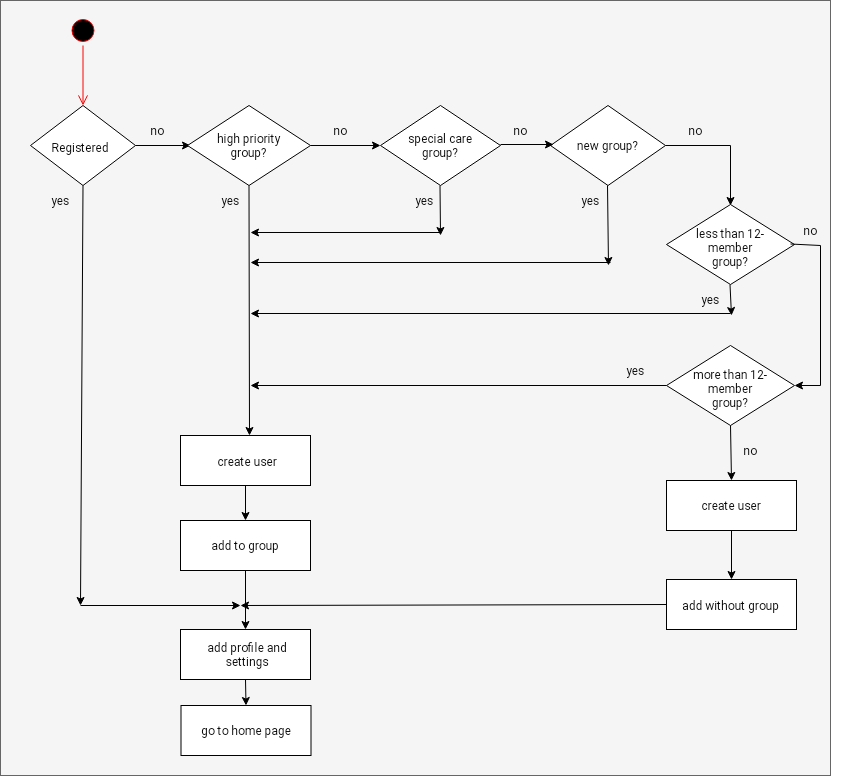

The diagram above was exported from draw.io. Its source (the exported page's mxGraphModel, read from the mxfile embedded in the PNG):
<mxGraphModel dx="630" dy="1097" grid="1" gridSize="10" guides="1" tooltips="1" connect="1" arrows="1" fold="1" page="1" pageScale="1" pageWidth="850" pageHeight="1100" math="0" shadow="0">
  <root>
    <mxCell id="sQvmlztZNvy16QRBjJwv-0" />
    <mxCell id="sQvmlztZNvy16QRBjJwv-1" parent="sQvmlztZNvy16QRBjJwv-0" />
    <mxCell id="sQvmlztZNvy16QRBjJwv-76" value="" style="rounded=0;whiteSpace=wrap;html=1;fillColor=#f5f5f5;fontColor=#333333;strokeColor=#666666;" parent="sQvmlztZNvy16QRBjJwv-1" vertex="1">
      <mxGeometry x="10" y="25" width="830" height="775" as="geometry" />
    </mxCell>
    <mxCell id="sQvmlztZNvy16QRBjJwv-4" value="" style="ellipse;html=1;shape=startState;fillColor=#000000;strokeColor=#ff0000;" parent="sQvmlztZNvy16QRBjJwv-1" vertex="1">
      <mxGeometry x="77.5" y="40" width="30" height="30" as="geometry" />
    </mxCell>
    <mxCell id="sQvmlztZNvy16QRBjJwv-5" value="" style="edgeStyle=orthogonalEdgeStyle;html=1;verticalAlign=bottom;endArrow=open;endSize=8;strokeColor=#ff0000;rounded=0;" parent="sQvmlztZNvy16QRBjJwv-1" source="sQvmlztZNvy16QRBjJwv-4" edge="1">
      <mxGeometry relative="1" as="geometry">
        <mxPoint x="92.5" y="130" as="targetPoint" />
      </mxGeometry>
    </mxCell>
    <mxCell id="sQvmlztZNvy16QRBjJwv-6" value="" style="rhombus;whiteSpace=wrap;html=1;" parent="sQvmlztZNvy16QRBjJwv-1" vertex="1">
      <mxGeometry x="40" y="130" width="105" height="80" as="geometry" />
    </mxCell>
    <mxCell id="sQvmlztZNvy16QRBjJwv-7" value="" style="endArrow=classic;html=1;rounded=0;" parent="sQvmlztZNvy16QRBjJwv-1" edge="1">
      <mxGeometry width="50" height="50" relative="1" as="geometry">
        <mxPoint x="145" y="170" as="sourcePoint" />
        <mxPoint x="200" y="170" as="targetPoint" />
      </mxGeometry>
    </mxCell>
    <mxCell id="sQvmlztZNvy16QRBjJwv-8" value="" style="endArrow=classic;html=1;rounded=0;exitX=0.5;exitY=1;exitDx=0;exitDy=0;" parent="sQvmlztZNvy16QRBjJwv-1" source="sQvmlztZNvy16QRBjJwv-6" edge="1">
      <mxGeometry width="50" height="50" relative="1" as="geometry">
        <mxPoint x="370" y="310" as="sourcePoint" />
        <mxPoint x="90" y="630" as="targetPoint" />
      </mxGeometry>
    </mxCell>
    <mxCell id="sQvmlztZNvy16QRBjJwv-9" value="" style="rhombus;whiteSpace=wrap;html=1;" parent="sQvmlztZNvy16QRBjJwv-1" vertex="1">
      <mxGeometry x="197" y="130" width="123" height="80" as="geometry" />
    </mxCell>
    <mxCell id="sQvmlztZNvy16QRBjJwv-10" value="" style="rhombus;whiteSpace=wrap;html=1;" parent="sQvmlztZNvy16QRBjJwv-1" vertex="1">
      <mxGeometry x="390" y="130" width="120" height="80" as="geometry" />
    </mxCell>
    <mxCell id="sQvmlztZNvy16QRBjJwv-11" value="" style="rhombus;whiteSpace=wrap;html=1;" parent="sQvmlztZNvy16QRBjJwv-1" vertex="1">
      <mxGeometry x="560" y="130" width="115" height="80" as="geometry" />
    </mxCell>
    <mxCell id="sQvmlztZNvy16QRBjJwv-12" value="" style="endArrow=classic;html=1;rounded=0;exitX=1;exitY=0.5;exitDx=0;exitDy=0;" parent="sQvmlztZNvy16QRBjJwv-1" source="sQvmlztZNvy16QRBjJwv-9" edge="1">
      <mxGeometry width="50" height="50" relative="1" as="geometry">
        <mxPoint x="365" y="170" as="sourcePoint" />
        <mxPoint x="390" y="170" as="targetPoint" />
      </mxGeometry>
    </mxCell>
    <mxCell id="sQvmlztZNvy16QRBjJwv-13" value="" style="endArrow=classic;html=1;rounded=0;exitX=0.5;exitY=1;exitDx=0;exitDy=0;" parent="sQvmlztZNvy16QRBjJwv-1" source="sQvmlztZNvy16QRBjJwv-9" edge="1">
      <mxGeometry width="50" height="50" relative="1" as="geometry">
        <mxPoint x="402" y="179.5" as="sourcePoint" />
        <mxPoint x="259" y="460" as="targetPoint" />
      </mxGeometry>
    </mxCell>
    <mxCell id="sQvmlztZNvy16QRBjJwv-14" value="" style="endArrow=classic;html=1;rounded=0;" parent="sQvmlztZNvy16QRBjJwv-1" edge="1">
      <mxGeometry width="50" height="50" relative="1" as="geometry">
        <mxPoint x="510" y="169" as="sourcePoint" />
        <mxPoint x="563" y="169" as="targetPoint" />
      </mxGeometry>
    </mxCell>
    <mxCell id="sQvmlztZNvy16QRBjJwv-16" value="" style="endArrow=none;html=1;rounded=0;exitX=1;exitY=0.5;exitDx=0;exitDy=0;" parent="sQvmlztZNvy16QRBjJwv-1" source="sQvmlztZNvy16QRBjJwv-11" edge="1">
      <mxGeometry width="50" height="50" relative="1" as="geometry">
        <mxPoint x="400" y="320" as="sourcePoint" />
        <mxPoint x="740" y="170" as="targetPoint" />
      </mxGeometry>
    </mxCell>
    <mxCell id="sQvmlztZNvy16QRBjJwv-17" value="" style="endArrow=classic;html=1;rounded=0;" parent="sQvmlztZNvy16QRBjJwv-1" edge="1">
      <mxGeometry width="50" height="50" relative="1" as="geometry">
        <mxPoint x="740" y="170" as="sourcePoint" />
        <mxPoint x="740" y="230" as="targetPoint" />
      </mxGeometry>
    </mxCell>
    <mxCell id="sQvmlztZNvy16QRBjJwv-18" value="Registered" style="text;html=1;strokeColor=none;fillColor=none;align=center;verticalAlign=middle;whiteSpace=wrap;rounded=0;" parent="sQvmlztZNvy16QRBjJwv-1" vertex="1">
      <mxGeometry x="59.5" y="157" width="60" height="30" as="geometry" />
    </mxCell>
    <mxCell id="sQvmlztZNvy16QRBjJwv-19" value="yes" style="text;html=1;strokeColor=none;fillColor=none;align=center;verticalAlign=middle;whiteSpace=wrap;rounded=0;" parent="sQvmlztZNvy16QRBjJwv-1" vertex="1">
      <mxGeometry x="40" y="210" width="60" height="30" as="geometry" />
    </mxCell>
    <mxCell id="sQvmlztZNvy16QRBjJwv-20" value="high priority group?" style="text;html=1;strokeColor=none;fillColor=none;align=center;verticalAlign=middle;whiteSpace=wrap;rounded=0;" parent="sQvmlztZNvy16QRBjJwv-1" vertex="1">
      <mxGeometry x="215" y="155" width="87" height="30" as="geometry" />
    </mxCell>
    <mxCell id="sQvmlztZNvy16QRBjJwv-22" value="no" style="text;html=1;strokeColor=none;fillColor=none;align=center;verticalAlign=middle;whiteSpace=wrap;rounded=0;" parent="sQvmlztZNvy16QRBjJwv-1" vertex="1">
      <mxGeometry x="500" y="140" width="60" height="30" as="geometry" />
    </mxCell>
    <mxCell id="sQvmlztZNvy16QRBjJwv-23" value="special care group?" style="text;html=1;strokeColor=none;fillColor=none;align=center;verticalAlign=middle;whiteSpace=wrap;rounded=0;" parent="sQvmlztZNvy16QRBjJwv-1" vertex="1">
      <mxGeometry x="404" y="155" width="92" height="30" as="geometry" />
    </mxCell>
    <mxCell id="sQvmlztZNvy16QRBjJwv-24" value="new group?" style="text;html=1;strokeColor=none;fillColor=none;align=center;verticalAlign=middle;whiteSpace=wrap;rounded=0;" parent="sQvmlztZNvy16QRBjJwv-1" vertex="1">
      <mxGeometry x="579" y="155" width="77" height="30" as="geometry" />
    </mxCell>
    <mxCell id="sQvmlztZNvy16QRBjJwv-26" value="" style="rhombus;whiteSpace=wrap;html=1;" parent="sQvmlztZNvy16QRBjJwv-1" vertex="1">
      <mxGeometry x="676" y="229" width="128" height="80" as="geometry" />
    </mxCell>
    <mxCell id="sQvmlztZNvy16QRBjJwv-31" value="" style="endArrow=classic;html=1;exitX=0.5;exitY=1;exitDx=0;exitDy=0;strokeColor=default;rounded=0;jumpStyle=arc;" parent="sQvmlztZNvy16QRBjJwv-1" edge="1">
      <mxGeometry width="50" height="50" relative="1" as="geometry">
        <mxPoint x="449.5" y="210" as="sourcePoint" />
        <mxPoint x="450" y="260" as="targetPoint" />
      </mxGeometry>
    </mxCell>
    <mxCell id="sQvmlztZNvy16QRBjJwv-32" value="" style="endArrow=classic;html=1;rounded=0;exitX=0.5;exitY=1;exitDx=0;exitDy=0;" parent="sQvmlztZNvy16QRBjJwv-1" edge="1">
      <mxGeometry width="50" height="50" relative="1" as="geometry">
        <mxPoint x="617" y="210" as="sourcePoint" />
        <mxPoint x="618" y="290" as="targetPoint" />
      </mxGeometry>
    </mxCell>
    <mxCell id="sQvmlztZNvy16QRBjJwv-33" value="less than 12-member group?" style="text;html=1;strokeColor=none;fillColor=none;align=center;verticalAlign=middle;whiteSpace=wrap;rounded=0;" parent="sQvmlztZNvy16QRBjJwv-1" vertex="1">
      <mxGeometry x="700" y="257" width="80" height="30" as="geometry" />
    </mxCell>
    <mxCell id="sQvmlztZNvy16QRBjJwv-34" value="" style="rhombus;whiteSpace=wrap;html=1;" parent="sQvmlztZNvy16QRBjJwv-1" vertex="1">
      <mxGeometry x="676" y="370" width="128" height="80" as="geometry" />
    </mxCell>
    <mxCell id="sQvmlztZNvy16QRBjJwv-35" value="more than 12-member group?" style="text;html=1;strokeColor=none;fillColor=none;align=center;verticalAlign=middle;whiteSpace=wrap;rounded=0;" parent="sQvmlztZNvy16QRBjJwv-1" vertex="1">
      <mxGeometry x="700" y="398" width="80" height="30" as="geometry" />
    </mxCell>
    <mxCell id="sQvmlztZNvy16QRBjJwv-36" value="" style="endArrow=none;html=1;rounded=0;exitX=1;exitY=0.5;exitDx=0;exitDy=0;" parent="sQvmlztZNvy16QRBjJwv-1" edge="1">
      <mxGeometry width="50" height="50" relative="1" as="geometry">
        <mxPoint x="800" y="268.5" as="sourcePoint" />
        <mxPoint x="830" y="270" as="targetPoint" />
      </mxGeometry>
    </mxCell>
    <mxCell id="sQvmlztZNvy16QRBjJwv-37" value="" style="endArrow=classic;html=1;rounded=0;entryX=1;entryY=0.5;entryDx=0;entryDy=0;" parent="sQvmlztZNvy16QRBjJwv-1" target="sQvmlztZNvy16QRBjJwv-34" edge="1">
      <mxGeometry width="50" height="50" relative="1" as="geometry">
        <mxPoint x="830" y="410" as="sourcePoint" />
        <mxPoint x="656" y="390" as="targetPoint" />
      </mxGeometry>
    </mxCell>
    <mxCell id="sQvmlztZNvy16QRBjJwv-38" value="" style="endArrow=none;html=1;rounded=0;" parent="sQvmlztZNvy16QRBjJwv-1" edge="1">
      <mxGeometry width="50" height="50" relative="1" as="geometry">
        <mxPoint x="830" y="270" as="sourcePoint" />
        <mxPoint x="830" y="410" as="targetPoint" />
      </mxGeometry>
    </mxCell>
    <mxCell id="sQvmlztZNvy16QRBjJwv-39" value="" style="endArrow=classic;html=1;rounded=0;exitX=0.5;exitY=1;exitDx=0;exitDy=0;" parent="sQvmlztZNvy16QRBjJwv-1" edge="1">
      <mxGeometry width="50" height="50" relative="1" as="geometry">
        <mxPoint x="739.5" y="309" as="sourcePoint" />
        <mxPoint x="741" y="340" as="targetPoint" />
      </mxGeometry>
    </mxCell>
    <mxCell id="sQvmlztZNvy16QRBjJwv-40" value="" style="endArrow=classic;html=1;rounded=0;exitX=0;exitY=0.5;exitDx=0;exitDy=0;" parent="sQvmlztZNvy16QRBjJwv-1" source="sQvmlztZNvy16QRBjJwv-34" edge="1">
      <mxGeometry width="50" height="50" relative="1" as="geometry">
        <mxPoint x="470" y="340" as="sourcePoint" />
        <mxPoint x="260" y="410" as="targetPoint" />
      </mxGeometry>
    </mxCell>
    <mxCell id="sQvmlztZNvy16QRBjJwv-41" value="" style="endArrow=classic;html=1;rounded=0;exitX=0.5;exitY=1;exitDx=0;exitDy=0;entryX=0.5;entryY=0;entryDx=0;entryDy=0;" parent="sQvmlztZNvy16QRBjJwv-1" source="sQvmlztZNvy16QRBjJwv-34" target="sQvmlztZNvy16QRBjJwv-67" edge="1">
      <mxGeometry width="50" height="50" relative="1" as="geometry">
        <mxPoint x="686" y="420" as="sourcePoint" />
        <mxPoint x="740" y="520" as="targetPoint" />
      </mxGeometry>
    </mxCell>
    <mxCell id="sQvmlztZNvy16QRBjJwv-42" value="no" style="text;html=1;strokeColor=none;fillColor=none;align=center;verticalAlign=middle;whiteSpace=wrap;rounded=0;" parent="sQvmlztZNvy16QRBjJwv-1" vertex="1">
      <mxGeometry x="320" y="140" width="60" height="30" as="geometry" />
    </mxCell>
    <mxCell id="sQvmlztZNvy16QRBjJwv-43" value="no" style="text;html=1;strokeColor=none;fillColor=none;align=center;verticalAlign=middle;whiteSpace=wrap;rounded=0;" parent="sQvmlztZNvy16QRBjJwv-1" vertex="1">
      <mxGeometry x="675" y="140" width="60" height="30" as="geometry" />
    </mxCell>
    <mxCell id="sQvmlztZNvy16QRBjJwv-44" value="no" style="text;html=1;strokeColor=none;fillColor=none;align=center;verticalAlign=middle;whiteSpace=wrap;rounded=0;" parent="sQvmlztZNvy16QRBjJwv-1" vertex="1">
      <mxGeometry x="790" y="240" width="60" height="30" as="geometry" />
    </mxCell>
    <mxCell id="sQvmlztZNvy16QRBjJwv-45" value="yes" style="text;html=1;strokeColor=none;fillColor=none;align=center;verticalAlign=middle;whiteSpace=wrap;rounded=0;" parent="sQvmlztZNvy16QRBjJwv-1" vertex="1">
      <mxGeometry x="210" y="210" width="60" height="30" as="geometry" />
    </mxCell>
    <mxCell id="sQvmlztZNvy16QRBjJwv-46" value="yes" style="text;html=1;strokeColor=none;fillColor=none;align=center;verticalAlign=middle;whiteSpace=wrap;rounded=0;" parent="sQvmlztZNvy16QRBjJwv-1" vertex="1">
      <mxGeometry x="404" y="210" width="60" height="30" as="geometry" />
    </mxCell>
    <mxCell id="sQvmlztZNvy16QRBjJwv-47" value="yes" style="text;html=1;strokeColor=none;fillColor=none;align=center;verticalAlign=middle;whiteSpace=wrap;rounded=0;" parent="sQvmlztZNvy16QRBjJwv-1" vertex="1">
      <mxGeometry x="570" y="210" width="60" height="30" as="geometry" />
    </mxCell>
    <mxCell id="sQvmlztZNvy16QRBjJwv-48" value="" style="rounded=0;whiteSpace=wrap;html=1;" parent="sQvmlztZNvy16QRBjJwv-1" vertex="1">
      <mxGeometry x="190" y="460" width="130" height="50" as="geometry" />
    </mxCell>
    <mxCell id="sQvmlztZNvy16QRBjJwv-49" value="create user" style="text;html=1;strokeColor=none;fillColor=none;align=center;verticalAlign=middle;whiteSpace=wrap;rounded=0;" parent="sQvmlztZNvy16QRBjJwv-1" vertex="1">
      <mxGeometry x="212" y="471" width="90" height="30" as="geometry" />
    </mxCell>
    <mxCell id="sQvmlztZNvy16QRBjJwv-50" value="" style="rounded=0;whiteSpace=wrap;html=1;" parent="sQvmlztZNvy16QRBjJwv-1" vertex="1">
      <mxGeometry x="190" y="545" width="130" height="50" as="geometry" />
    </mxCell>
    <mxCell id="sQvmlztZNvy16QRBjJwv-51" value="add to group" style="text;html=1;strokeColor=none;fillColor=none;align=center;verticalAlign=middle;whiteSpace=wrap;rounded=0;" parent="sQvmlztZNvy16QRBjJwv-1" vertex="1">
      <mxGeometry x="210" y="555" width="90" height="30" as="geometry" />
    </mxCell>
    <mxCell id="sQvmlztZNvy16QRBjJwv-53" value="" style="rounded=0;whiteSpace=wrap;html=1;" parent="sQvmlztZNvy16QRBjJwv-1" vertex="1">
      <mxGeometry x="190" y="654" width="130" height="50" as="geometry" />
    </mxCell>
    <mxCell id="sQvmlztZNvy16QRBjJwv-54" value="add profile and settings" style="text;html=1;strokeColor=none;fillColor=none;align=center;verticalAlign=middle;whiteSpace=wrap;rounded=0;" parent="sQvmlztZNvy16QRBjJwv-1" vertex="1">
      <mxGeometry x="198.5" y="664" width="115.5" height="30" as="geometry" />
    </mxCell>
    <mxCell id="sQvmlztZNvy16QRBjJwv-55" value="" style="endArrow=classic;html=1;rounded=0;exitX=0.5;exitY=1;exitDx=0;exitDy=0;entryX=0.5;entryY=0;entryDx=0;entryDy=0;" parent="sQvmlztZNvy16QRBjJwv-1" source="sQvmlztZNvy16QRBjJwv-48" target="sQvmlztZNvy16QRBjJwv-50" edge="1">
      <mxGeometry width="50" height="50" relative="1" as="geometry">
        <mxPoint x="470" y="590" as="sourcePoint" />
        <mxPoint x="520" y="540" as="targetPoint" />
      </mxGeometry>
    </mxCell>
    <mxCell id="sQvmlztZNvy16QRBjJwv-57" value="" style="rounded=0;whiteSpace=wrap;html=1;" parent="sQvmlztZNvy16QRBjJwv-1" vertex="1">
      <mxGeometry x="190.5" y="730" width="130" height="50" as="geometry" />
    </mxCell>
    <mxCell id="sQvmlztZNvy16QRBjJwv-58" value="go to home page" style="text;html=1;strokeColor=none;fillColor=none;align=center;verticalAlign=middle;whiteSpace=wrap;rounded=0;" parent="sQvmlztZNvy16QRBjJwv-1" vertex="1">
      <mxGeometry x="198" y="740" width="115.5" height="30" as="geometry" />
    </mxCell>
    <mxCell id="sQvmlztZNvy16QRBjJwv-61" value="" style="endArrow=classic;html=1;rounded=0;" parent="sQvmlztZNvy16QRBjJwv-1" edge="1">
      <mxGeometry width="50" height="50" relative="1" as="geometry">
        <mxPoint x="450" y="257" as="sourcePoint" />
        <mxPoint x="260" y="257" as="targetPoint" />
      </mxGeometry>
    </mxCell>
    <mxCell id="sQvmlztZNvy16QRBjJwv-62" value="" style="endArrow=classic;html=1;rounded=0;strokeColor=default;jumpStyle=arc;" parent="sQvmlztZNvy16QRBjJwv-1" edge="1">
      <mxGeometry width="50" height="50" relative="1" as="geometry">
        <mxPoint x="620" y="287" as="sourcePoint" />
        <mxPoint x="260" y="287" as="targetPoint" />
      </mxGeometry>
    </mxCell>
    <mxCell id="sQvmlztZNvy16QRBjJwv-63" value="" style="endArrow=classic;html=1;rounded=0;strokeColor=default;jumpStyle=arc;" parent="sQvmlztZNvy16QRBjJwv-1" edge="1">
      <mxGeometry width="50" height="50" relative="1" as="geometry">
        <mxPoint x="740" y="338" as="sourcePoint" />
        <mxPoint x="260" y="338" as="targetPoint" />
      </mxGeometry>
    </mxCell>
    <mxCell id="sQvmlztZNvy16QRBjJwv-64" value="yes" style="text;html=1;strokeColor=none;fillColor=none;align=center;verticalAlign=middle;whiteSpace=wrap;rounded=0;" parent="sQvmlztZNvy16QRBjJwv-1" vertex="1">
      <mxGeometry x="690" y="309" width="60" height="30" as="geometry" />
    </mxCell>
    <mxCell id="sQvmlztZNvy16QRBjJwv-65" value="yes" style="text;html=1;strokeColor=none;fillColor=none;align=center;verticalAlign=middle;whiteSpace=wrap;rounded=0;" parent="sQvmlztZNvy16QRBjJwv-1" vertex="1">
      <mxGeometry x="615" y="380" width="60" height="30" as="geometry" />
    </mxCell>
    <mxCell id="sQvmlztZNvy16QRBjJwv-66" value="no" style="text;html=1;strokeColor=none;fillColor=none;align=center;verticalAlign=middle;whiteSpace=wrap;rounded=0;" parent="sQvmlztZNvy16QRBjJwv-1" vertex="1">
      <mxGeometry x="730" y="460" width="60" height="30" as="geometry" />
    </mxCell>
    <mxCell id="sQvmlztZNvy16QRBjJwv-67" value="" style="rounded=0;whiteSpace=wrap;html=1;" parent="sQvmlztZNvy16QRBjJwv-1" vertex="1">
      <mxGeometry x="676" y="505" width="130" height="50" as="geometry" />
    </mxCell>
    <mxCell id="sQvmlztZNvy16QRBjJwv-68" value="create user" style="text;html=1;strokeColor=none;fillColor=none;align=center;verticalAlign=middle;whiteSpace=wrap;rounded=0;" parent="sQvmlztZNvy16QRBjJwv-1" vertex="1">
      <mxGeometry x="696" y="515" width="90" height="30" as="geometry" />
    </mxCell>
    <mxCell id="sQvmlztZNvy16QRBjJwv-69" value="" style="rounded=0;whiteSpace=wrap;html=1;" parent="sQvmlztZNvy16QRBjJwv-1" vertex="1">
      <mxGeometry x="676" y="604" width="130" height="50" as="geometry" />
    </mxCell>
    <mxCell id="sQvmlztZNvy16QRBjJwv-70" value="add without group" style="text;html=1;strokeColor=none;fillColor=none;align=center;verticalAlign=middle;whiteSpace=wrap;rounded=0;" parent="sQvmlztZNvy16QRBjJwv-1" vertex="1">
      <mxGeometry x="682.5" y="615" width="115" height="30" as="geometry" />
    </mxCell>
    <mxCell id="sQvmlztZNvy16QRBjJwv-71" value="" style="endArrow=classic;html=1;rounded=0;strokeColor=default;jumpStyle=arc;exitX=0.5;exitY=1;exitDx=0;exitDy=0;entryX=0.5;entryY=0;entryDx=0;entryDy=0;" parent="sQvmlztZNvy16QRBjJwv-1" source="sQvmlztZNvy16QRBjJwv-67" target="sQvmlztZNvy16QRBjJwv-69" edge="1">
      <mxGeometry width="50" height="50" relative="1" as="geometry">
        <mxPoint x="470" y="610" as="sourcePoint" />
        <mxPoint x="520" y="560" as="targetPoint" />
      </mxGeometry>
    </mxCell>
    <mxCell id="mDQugKDMn2R3xPyZjzRo-0" value="" style="endArrow=classic;html=1;rounded=0;exitX=0.5;exitY=1;exitDx=0;exitDy=0;entryX=0.5;entryY=0;entryDx=0;entryDy=0;" parent="sQvmlztZNvy16QRBjJwv-1" source="sQvmlztZNvy16QRBjJwv-50" target="sQvmlztZNvy16QRBjJwv-53" edge="1">
      <mxGeometry width="50" height="50" relative="1" as="geometry">
        <mxPoint x="400" y="630" as="sourcePoint" />
        <mxPoint x="450" y="580" as="targetPoint" />
      </mxGeometry>
    </mxCell>
    <mxCell id="mDQugKDMn2R3xPyZjzRo-1" value="" style="endArrow=classic;html=1;rounded=0;" parent="sQvmlztZNvy16QRBjJwv-1" edge="1">
      <mxGeometry width="50" height="50" relative="1" as="geometry">
        <mxPoint x="90" y="630" as="sourcePoint" />
        <mxPoint x="250" y="630" as="targetPoint" />
      </mxGeometry>
    </mxCell>
    <mxCell id="mDQugKDMn2R3xPyZjzRo-2" value="" style="endArrow=classic;html=1;rounded=0;exitX=0.5;exitY=1;exitDx=0;exitDy=0;entryX=0.5;entryY=0;entryDx=0;entryDy=0;" parent="sQvmlztZNvy16QRBjJwv-1" source="sQvmlztZNvy16QRBjJwv-53" target="sQvmlztZNvy16QRBjJwv-57" edge="1">
      <mxGeometry width="50" height="50" relative="1" as="geometry">
        <mxPoint x="400" y="630" as="sourcePoint" />
        <mxPoint x="450" y="580" as="targetPoint" />
      </mxGeometry>
    </mxCell>
    <mxCell id="mDQugKDMn2R3xPyZjzRo-3" value="" style="endArrow=classic;html=1;rounded=0;exitX=0;exitY=0.5;exitDx=0;exitDy=0;" parent="sQvmlztZNvy16QRBjJwv-1" source="sQvmlztZNvy16QRBjJwv-69" edge="1">
      <mxGeometry width="50" height="50" relative="1" as="geometry">
        <mxPoint x="670" y="640" as="sourcePoint" />
        <mxPoint x="250" y="630" as="targetPoint" />
      </mxGeometry>
    </mxCell>
    <mxCell id="-0dl7wWtKIISnh10yVqQ-0" value="no" style="text;html=1;strokeColor=none;fillColor=none;align=center;verticalAlign=middle;whiteSpace=wrap;rounded=0;" parent="sQvmlztZNvy16QRBjJwv-1" vertex="1">
      <mxGeometry x="137" y="140" width="60" height="30" as="geometry" />
    </mxCell>
  </root>
</mxGraphModel>